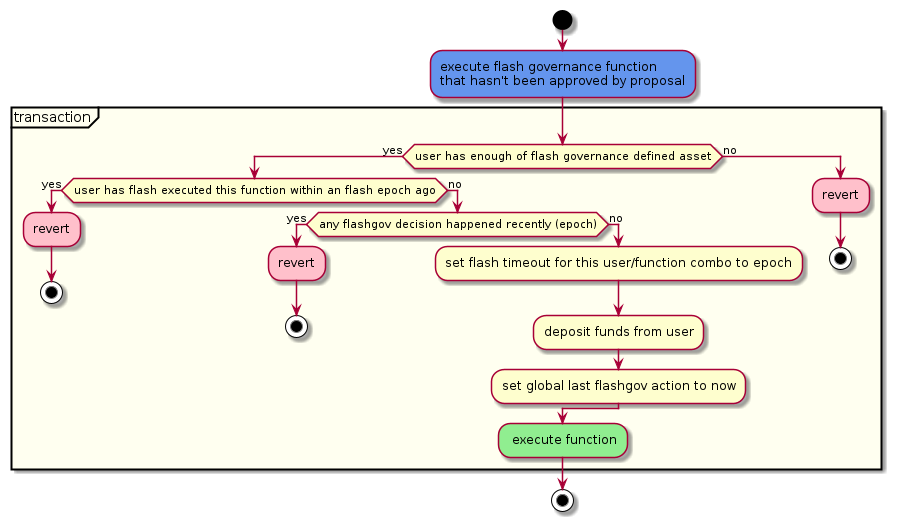

The diagram above was rendered by PlantUML. Its source (embedded in the PNG):
@startuml
!pragma useVerticalIf on
start
#CornflowerBlue:execute flash governance function
that hasn't been approved by proposal;
partition #ivory "transaction"{
    if(user has enough of flash governance defined asset) then (yes)
        if(user has flash executed this function within an flash epoch ago) then (yes)
            #pink:revert;
            stop
        else (no)
            'main sequence
            if(any flashgov decision happened recently (epoch)) then (yes)
                #pink:revert;
                stop
            else (no)
                :set flash timeout for this user/function combo to epoch;
                :deposit funds from user;
                :set global last flashgov action to now;
            endif
        endif
    else (no)
        #pink:revert;
        stop
    endif
    #lightgreen: execute function;
}
stop
@enduml